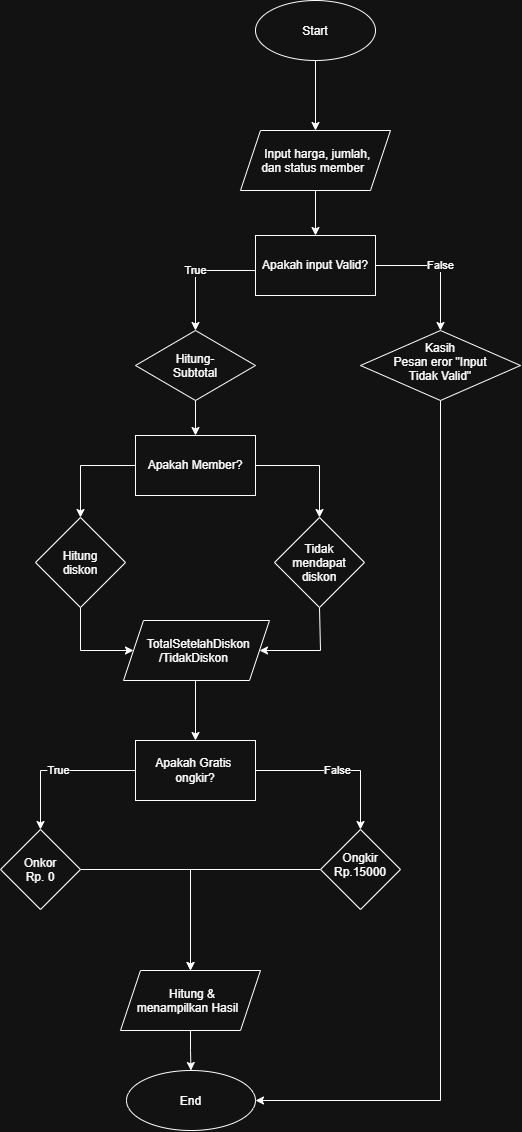

The diagram above was exported from draw.io. Its source (the exported page's mxGraphModel, read from the mxfile embedded in the PNG):
<mxGraphModel dx="1010" dy="661" grid="1" gridSize="10" guides="1" tooltips="1" connect="1" arrows="1" fold="1" page="1" pageScale="1" pageWidth="827" pageHeight="1169" math="0" shadow="0">
  <root>
    <mxCell id="0" />
    <mxCell id="1" parent="0" />
    <mxCell id="W4I1G8lp_shmEzduMFtc-8" edge="1" parent="1" source="W4I1G8lp_shmEzduMFtc-1" style="edgeStyle=orthogonalEdgeStyle;rounded=0;orthogonalLoop=1;jettySize=auto;html=1;defaultLabelBackgroundColor=gap;" target="W4I1G8lp_shmEzduMFtc-2" value="">
      <mxGeometry relative="1" as="geometry" />
    </mxCell>
    <mxCell id="8C6RqtGEXFAz4vCCKtbx-3" edge="1" parent="1" source="W4I1G8lp_shmEzduMFtc-1" style="edgeStyle=orthogonalEdgeStyle;rounded=0;orthogonalLoop=1;jettySize=auto;html=1;exitX=0.5;exitY=1;exitDx=0;exitDy=0;defaultLabelBackgroundColor=page;">
      <mxGeometry relative="1" as="geometry">
        <mxPoint x="394.9019607843138" y="70" as="targetPoint" />
      </mxGeometry>
    </mxCell>
    <mxCell id="W4I1G8lp_shmEzduMFtc-1" parent="1" style="ellipse;whiteSpace=wrap;html=1;shapeInside=1;" value="Start" vertex="1">
      <mxGeometry height="60" width="120" x="335" y="10" as="geometry" />
    </mxCell>
    <mxCell id="8C6RqtGEXFAz4vCCKtbx-6" edge="1" parent="1" source="W4I1G8lp_shmEzduMFtc-2" style="edgeStyle=orthogonalEdgeStyle;rounded=0;orthogonalLoop=1;jettySize=auto;html=1;defaultLabelBackgroundColor=page;" target="8C6RqtGEXFAz4vCCKtbx-4" value="">
      <mxGeometry relative="1" as="geometry" />
    </mxCell>
    <mxCell id="W4I1G8lp_shmEzduMFtc-2" parent="1" style="shape=parallelogram;perimeter=parallelogramPerimeter;whiteSpace=wrap;html=1;shapeInside=1;fixedSize=1;" value="Input harga, jumlah, dan status member" vertex="1">
      <mxGeometry height="60" width="150" x="320" y="140" as="geometry" />
    </mxCell>
    <mxCell id="8C6RqtGEXFAz4vCCKtbx-23" edge="1" parent="1" source="W4I1G8lp_shmEzduMFtc-6" style="edgeStyle=orthogonalEdgeStyle;rounded=0;orthogonalLoop=1;jettySize=auto;html=1;entryX=1;entryY=0.5;entryDx=0;entryDy=0;defaultLabelBackgroundColor=page;exitX=0.5;exitY=1;exitDx=0;exitDy=0;" target="8C6RqtGEXFAz4vCCKtbx-25">
      <mxGeometry relative="1" x="-0.181" as="geometry">
        <Array as="points">
          <mxPoint x="400" y="617" />
          <mxPoint x="400" y="660" />
        </Array>
        <mxPoint x="400" y="591.9999999999998" as="sourcePoint" />
        <mxPoint x="335" y="660" as="targetPoint" />
      </mxGeometry>
    </mxCell>
    <mxCell id="W4I1G8lp_shmEzduMFtc-6" parent="1" style="rhombus;whiteSpace=wrap;html=1;shapeInside=1;" value="Tidak mendapat diskon" vertex="1">
      <mxGeometry height="90" width="90" x="354" y="527" as="geometry" />
    </mxCell>
    <mxCell id="kh6_O4UnKmWF6drlxPjy-9" edge="1" parent="1" source="8C6RqtGEXFAz4vCCKtbx-27" style="edgeStyle=orthogonalEdgeStyle;rounded=0;orthogonalLoop=1;jettySize=auto;html=1;defaultLabelBackgroundColor=page;exitX=1;exitY=0.5;exitDx=0;exitDy=0;entryX=0.5;entryY=0;entryDx=0;entryDy=0;" target="8C6RqtGEXFAz4vCCKtbx-30" value="False">
      <mxGeometry relative="1" as="geometry">
        <mxPoint x="335" y="784" as="sourcePoint" />
        <mxPoint x="440" y="839" as="targetPoint" />
      </mxGeometry>
    </mxCell>
    <mxCell id="kh6_O4UnKmWF6drlxPjy-11" edge="1" parent="1" source="8C6RqtGEXFAz4vCCKtbx-27" style="edgeStyle=orthogonalEdgeStyle;rounded=0;orthogonalLoop=1;jettySize=auto;html=1;defaultLabelBackgroundColor=page;exitX=0;exitY=0.5;exitDx=0;exitDy=0;entryX=0.5;entryY=0;entryDx=0;entryDy=0;" target="8C6RqtGEXFAz4vCCKtbx-29" value="True">
      <mxGeometry relative="1" as="geometry">
        <mxPoint x="215" y="784" as="sourcePoint" />
        <mxPoint x="120" y="839" as="targetPoint" />
      </mxGeometry>
    </mxCell>
    <mxCell id="kh6_O4UnKmWF6drlxPjy-18" edge="1" parent="1" source="8C6RqtGEXFAz4vCCKtbx-30" style="edgeStyle=orthogonalEdgeStyle;rounded=0;orthogonalLoop=1;jettySize=auto;html=1;entryX=0.5;entryY=0;entryDx=0;entryDy=0;defaultLabelBackgroundColor=page;exitX=0;exitY=0.5;exitDx=0;exitDy=0;" target="8C6RqtGEXFAz4vCCKtbx-28">
      <mxGeometry relative="1" x="-0.0045" as="geometry">
        <mxPoint x="380" y="869" as="sourcePoint" />
        <mxPoint x="270" y="979" as="targetPoint" />
      </mxGeometry>
    </mxCell>
    <mxCell id="kh6_O4UnKmWF6drlxPjy-13" edge="1" parent="1" source="8C6RqtGEXFAz4vCCKtbx-29" style="edgeStyle=orthogonalEdgeStyle;rounded=0;orthogonalLoop=1;jettySize=auto;html=1;defaultLabelBackgroundColor=page;entryX=0.5;entryY=0;entryDx=0;entryDy=0;exitX=1;exitY=0.5;exitDx=0;exitDy=0;" target="8C6RqtGEXFAz4vCCKtbx-28" value="">
      <mxGeometry relative="1" x="-0.0047" as="geometry">
        <mxPoint x="170" y="869" as="sourcePoint" />
        <mxPoint x="270" y="979" as="targetPoint" />
      </mxGeometry>
    </mxCell>
    <mxCell id="kh6_O4UnKmWF6drlxPjy-15" edge="1" parent="1" style="edgeStyle=orthogonalEdgeStyle;rounded=0;orthogonalLoop=1;jettySize=auto;html=1;defaultLabelBackgroundColor=page;" target="kh6_O4UnKmWF6drlxPjy-14" value="">
      <mxGeometry relative="1" as="geometry">
        <mxPoint x="270" y="1039" as="sourcePoint" />
      </mxGeometry>
    </mxCell>
    <mxCell id="kh6_O4UnKmWF6drlxPjy-14" parent="1" style="ellipse;whiteSpace=wrap;html=1;shapeInside=1;" value="End" vertex="1">
      <mxGeometry height="60" width="129" x="206" y="1080" as="geometry" />
    </mxCell>
    <mxCell id="8C6RqtGEXFAz4vCCKtbx-11" edge="1" parent="1" source="8C6RqtGEXFAz4vCCKtbx-4" style="edgeStyle=orthogonalEdgeStyle;rounded=0;orthogonalLoop=1;jettySize=auto;html=1;entryX=0.5;entryY=0;entryDx=0;entryDy=0;defaultLabelBackgroundColor=page;" target="8C6RqtGEXFAz4vCCKtbx-9" value="True">
      <mxGeometry relative="1" as="geometry">
        <Array as="points">
          <mxPoint x="275" y="280" />
        </Array>
      </mxGeometry>
    </mxCell>
    <mxCell id="8C6RqtGEXFAz4vCCKtbx-14" edge="1" parent="1" source="8C6RqtGEXFAz4vCCKtbx-4" style="edgeStyle=orthogonalEdgeStyle;rounded=0;orthogonalLoop=1;jettySize=auto;html=1;entryX=0.5;entryY=0;entryDx=0;entryDy=0;defaultLabelBackgroundColor=page;" target="8C6RqtGEXFAz4vCCKtbx-13" value="False">
      <mxGeometry relative="1" as="geometry">
        <Array as="points">
          <mxPoint x="520" y="275" />
        </Array>
      </mxGeometry>
    </mxCell>
    <mxCell id="8C6RqtGEXFAz4vCCKtbx-4" parent="1" style="rounded=0;whiteSpace=wrap;html=1;" value="Apakah input Valid?" vertex="1">
      <mxGeometry height="60" width="120" x="335" y="245" as="geometry" />
    </mxCell>
    <mxCell id="8C6RqtGEXFAz4vCCKtbx-16" edge="1" parent="1" source="8C6RqtGEXFAz4vCCKtbx-9" style="edgeStyle=orthogonalEdgeStyle;rounded=0;orthogonalLoop=1;jettySize=auto;html=1;defaultLabelBackgroundColor=page;entryX=0.5;entryY=0;entryDx=0;entryDy=0;" target="8C6RqtGEXFAz4vCCKtbx-17" value="">
      <mxGeometry relative="1" as="geometry">
        <mxPoint x="275" y="445" as="targetPoint" />
      </mxGeometry>
    </mxCell>
    <mxCell id="8C6RqtGEXFAz4vCCKtbx-9" parent="1" style="rhombus;whiteSpace=wrap;html=1;shapeInside=1;" value="Hitung-Subtotal" vertex="1">
      <mxGeometry height="70" width="120" x="215" y="340" as="geometry" />
    </mxCell>
    <mxCell id="8C6RqtGEXFAz4vCCKtbx-15" edge="1" parent="1" source="8C6RqtGEXFAz4vCCKtbx-13" style="edgeStyle=orthogonalEdgeStyle;rounded=0;orthogonalLoop=1;jettySize=auto;html=1;entryX=1;entryY=0.5;entryDx=0;entryDy=0;defaultLabelBackgroundColor=page;exitX=0.5;exitY=1;exitDx=0;exitDy=0;" target="kh6_O4UnKmWF6drlxPjy-14">
      <mxGeometry relative="1" x="0.0117" as="geometry">
        <Array as="points">
          <mxPoint x="520" y="1110" />
        </Array>
        <mxPoint x="520" y="401.25" as="sourcePoint" />
        <mxPoint x="300" y="1110" as="targetPoint" />
      </mxGeometry>
    </mxCell>
    <mxCell id="8C6RqtGEXFAz4vCCKtbx-13" parent="1" style="rhombus;whiteSpace=wrap;html=1;shapeInside=1;" value="Kasih Pesan eror &quot;Input Tidak Valid&quot;" vertex="1">
      <mxGeometry height="70" width="160" x="440" y="340" as="geometry" />
    </mxCell>
    <mxCell id="8C6RqtGEXFAz4vCCKtbx-18" edge="1" parent="1" source="8C6RqtGEXFAz4vCCKtbx-17" style="edgeStyle=orthogonalEdgeStyle;rounded=0;orthogonalLoop=1;jettySize=auto;html=1;entryX=0.5;entryY=0;entryDx=0;entryDy=0;defaultLabelBackgroundColor=page;" target="W4I1G8lp_shmEzduMFtc-6">
      <mxGeometry relative="1" as="geometry" />
    </mxCell>
    <mxCell id="8C6RqtGEXFAz4vCCKtbx-20" edge="1" parent="1" source="8C6RqtGEXFAz4vCCKtbx-17" style="edgeStyle=orthogonalEdgeStyle;rounded=0;orthogonalLoop=1;jettySize=auto;html=1;entryX=0.5;entryY=0;entryDx=0;entryDy=0;defaultLabelBackgroundColor=page;" target="8C6RqtGEXFAz4vCCKtbx-19">
      <mxGeometry relative="1" as="geometry" />
    </mxCell>
    <mxCell id="8C6RqtGEXFAz4vCCKtbx-17" parent="1" style="rounded=0;whiteSpace=wrap;html=1;" value="Apakah Member?" vertex="1">
      <mxGeometry height="60" width="120" x="215" y="445" as="geometry" />
    </mxCell>
    <mxCell id="8C6RqtGEXFAz4vCCKtbx-24" edge="1" parent="1" source="8C6RqtGEXFAz4vCCKtbx-19" style="edgeStyle=orthogonalEdgeStyle;rounded=0;orthogonalLoop=1;jettySize=auto;html=1;entryX=0;entryY=0.5;entryDx=0;entryDy=0;defaultLabelBackgroundColor=page;exitX=0.5;exitY=1;exitDx=0;exitDy=0;" target="8C6RqtGEXFAz4vCCKtbx-25">
      <mxGeometry relative="1" x="-0.2292" as="geometry">
        <Array as="points">
          <mxPoint x="160" y="660" />
        </Array>
        <mxPoint x="160" y="592.9999999999998" as="sourcePoint" />
        <mxPoint x="215" y="660" as="targetPoint" />
      </mxGeometry>
    </mxCell>
    <mxCell id="8C6RqtGEXFAz4vCCKtbx-19" parent="1" style="rhombus;whiteSpace=wrap;html=1;shapeInside=1;" value="Hitung diskon" vertex="1">
      <mxGeometry height="90" width="90" x="115" y="527" as="geometry" />
    </mxCell>
    <mxCell id="8C6RqtGEXFAz4vCCKtbx-22" edge="1" parent="1" style="edgeStyle=orthogonalEdgeStyle;rounded=0;orthogonalLoop=1;jettySize=auto;html=1;defaultLabelBackgroundColor=page;entryX=0.5;entryY=0;entryDx=0;entryDy=0;" target="8C6RqtGEXFAz4vCCKtbx-27" value="">
      <mxGeometry relative="1" as="geometry">
        <mxPoint x="275" y="690" as="sourcePoint" />
        <mxPoint x="275" y="749" as="targetPoint" />
      </mxGeometry>
    </mxCell>
    <mxCell id="8C6RqtGEXFAz4vCCKtbx-25" parent="1" style="shape=parallelogram;perimeter=parallelogramPerimeter;whiteSpace=wrap;html=1;shapeInside=1;fixedSize=1;rounded=0;strokeColor=default;align=center;verticalAlign=middle;fontFamily=Helvetica;fontSize=12;fontColor=default;fillColor=default;" value="TotalSetelahDiskon&lt;div&gt;/TidakDiskon&lt;/div&gt;" vertex="1">
      <mxGeometry height="60" width="146" x="203" y="630" as="geometry" />
    </mxCell>
    <mxCell id="8C6RqtGEXFAz4vCCKtbx-27" parent="1" style="rounded=0;whiteSpace=wrap;html=1;strokeColor=default;align=center;verticalAlign=middle;fontFamily=Helvetica;fontSize=12;fontColor=default;fillColor=default;" value="Apakah Gratis&amp;nbsp;&lt;div&gt;ongkir?&lt;/div&gt;" vertex="1">
      <mxGeometry height="60" width="120" x="215" y="750" as="geometry" />
    </mxCell>
    <mxCell id="8C6RqtGEXFAz4vCCKtbx-28" parent="1" style="shape=parallelogram;perimeter=parallelogramPerimeter;whiteSpace=wrap;html=1;shapeInside=1;fixedSize=1;rounded=0;strokeColor=default;align=center;verticalAlign=middle;fontFamily=Helvetica;fontSize=12;fontColor=default;fillColor=default;" value="&lt;div&gt;&lt;br&gt;&lt;/div&gt;&lt;div&gt;Hitung &amp;amp; menampilkan Hasil&lt;/div&gt;" vertex="1">
      <mxGeometry height="60" width="140" x="200" y="980" as="geometry" />
    </mxCell>
    <mxCell id="8C6RqtGEXFAz4vCCKtbx-29" parent="1" style="rhombus;whiteSpace=wrap;html=1;shapeInside=1;rounded=0;strokeColor=default;align=center;verticalAlign=middle;fontFamily=Helvetica;fontSize=12;fontColor=default;fillColor=default;" value="&lt;div&gt;&lt;br&gt;&lt;/div&gt;&lt;div&gt;Onkor Rp. 0&lt;/div&gt;" vertex="1">
      <mxGeometry height="80" width="80" x="80" y="839" as="geometry" />
    </mxCell>
    <mxCell id="8C6RqtGEXFAz4vCCKtbx-30" parent="1" style="rhombus;whiteSpace=wrap;html=1;shapeInside=1;rounded=0;strokeColor=default;align=center;verticalAlign=middle;fontFamily=Helvetica;fontSize=12;fontColor=default;fillColor=default;" value="Ongkir Rp.15000" vertex="1">
      <mxGeometry height="80" width="80" x="400" y="839" as="geometry" />
    </mxCell>
  </root>
</mxGraphModel>